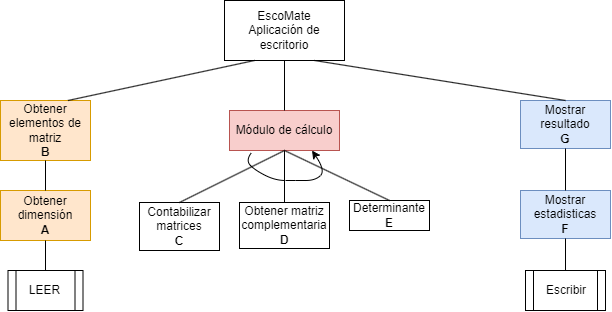

The diagram above was exported from draw.io. Its source (the exported page's mxGraphModel, read from the mxfile embedded in the PNG):
<mxGraphModel dx="2800" dy="773" grid="1" gridSize="10" guides="1" tooltips="1" connect="1" arrows="1" fold="1" page="1" pageScale="1" pageWidth="1300" pageHeight="750" math="0" shadow="0">
  <root>
    <mxCell id="0" />
    <mxCell id="1" parent="0" />
    <mxCell id="Yp3dya1whnKSi4VbgCGP-1" value="EscoMate&lt;br&gt;Aplicación de escritorio" style="rounded=0;whiteSpace=wrap;html=1;" parent="1" vertex="1">
      <mxGeometry x="-1016" y="40" width="120" height="60" as="geometry" />
    </mxCell>
    <mxCell id="Yp3dya1whnKSi4VbgCGP-2" value="Obtener dimensión&lt;br&gt;&lt;b&gt;A&lt;/b&gt;" style="rounded=0;whiteSpace=wrap;html=1;fillColor=#ffe6cc;strokeColor=#d79b00;" parent="1" vertex="1">
      <mxGeometry x="-1240" y="230" width="90" height="50" as="geometry" />
    </mxCell>
    <mxCell id="Yp3dya1whnKSi4VbgCGP-8" value="Obtener elementos de matriz&lt;br&gt;&lt;b&gt;B&lt;/b&gt;" style="rounded=0;whiteSpace=wrap;html=1;fillColor=#ffe6cc;strokeColor=#d79b00;" parent="1" vertex="1">
      <mxGeometry x="-1240" y="140" width="90" height="60" as="geometry" />
    </mxCell>
    <mxCell id="Yp3dya1whnKSi4VbgCGP-9" value="LEER" style="shape=process;whiteSpace=wrap;html=1;backgroundOutline=1;" parent="1" vertex="1">
      <mxGeometry x="-1232.5" y="310" width="75" height="40" as="geometry" />
    </mxCell>
    <mxCell id="Yp3dya1whnKSi4VbgCGP-39" value="Módulo de cálculo" style="rounded=0;whiteSpace=wrap;html=1;fillColor=#f8cecc;strokeColor=#b85450;" parent="1" vertex="1">
      <mxGeometry x="-1011" y="150" width="110" height="40" as="geometry" />
    </mxCell>
    <mxCell id="Yp3dya1whnKSi4VbgCGP-57" value="Obtener matriz complementaria&lt;br&gt;&lt;b&gt;D&lt;/b&gt;" style="rounded=0;whiteSpace=wrap;html=1;" parent="1" vertex="1">
      <mxGeometry x="-1001" y="242" width="90" height="46" as="geometry" />
    </mxCell>
    <mxCell id="Yp3dya1whnKSi4VbgCGP-58" value="Contabilizar matrices&lt;br&gt;&lt;b&gt;C&lt;/b&gt;" style="rounded=0;whiteSpace=wrap;html=1;" parent="1" vertex="1">
      <mxGeometry x="-1101" y="242" width="80" height="48" as="geometry" />
    </mxCell>
    <mxCell id="Yp3dya1whnKSi4VbgCGP-59" value="Determinante&lt;br&gt;&lt;b&gt;E&lt;/b&gt;" style="rounded=0;whiteSpace=wrap;html=1;" parent="1" vertex="1">
      <mxGeometry x="-891" y="240" width="80" height="30" as="geometry" />
    </mxCell>
    <mxCell id="Yp3dya1whnKSi4VbgCGP-60" value="" style="endArrow=none;html=1;rounded=0;entryX=0.5;entryY=1;entryDx=0;entryDy=0;exitX=0.5;exitY=0;exitDx=0;exitDy=0;" parent="1" source="Yp3dya1whnKSi4VbgCGP-58" target="Yp3dya1whnKSi4VbgCGP-39" edge="1">
      <mxGeometry width="50" height="50" relative="1" as="geometry">
        <mxPoint x="-1035" y="230" as="sourcePoint" />
        <mxPoint x="-1025" y="190" as="targetPoint" />
      </mxGeometry>
    </mxCell>
    <mxCell id="Yp3dya1whnKSi4VbgCGP-61" value="" style="endArrow=none;html=1;rounded=0;entryX=0.5;entryY=1;entryDx=0;entryDy=0;exitX=0.5;exitY=0;exitDx=0;exitDy=0;" parent="1" source="Yp3dya1whnKSi4VbgCGP-57" target="Yp3dya1whnKSi4VbgCGP-39" edge="1">
      <mxGeometry width="50" height="50" relative="1" as="geometry">
        <mxPoint x="-935" y="230" as="sourcePoint" />
        <mxPoint x="-1045" y="150" as="targetPoint" />
      </mxGeometry>
    </mxCell>
    <mxCell id="Yp3dya1whnKSi4VbgCGP-62" value="" style="endArrow=none;html=1;rounded=0;entryX=0.5;entryY=1;entryDx=0;entryDy=0;exitX=0.5;exitY=0;exitDx=0;exitDy=0;" parent="1" source="Yp3dya1whnKSi4VbgCGP-59" target="Yp3dya1whnKSi4VbgCGP-39" edge="1">
      <mxGeometry width="50" height="50" relative="1" as="geometry">
        <mxPoint x="-1095" y="200" as="sourcePoint" />
        <mxPoint x="-1045" y="150" as="targetPoint" />
      </mxGeometry>
    </mxCell>
    <mxCell id="Yp3dya1whnKSi4VbgCGP-68" value="" style="curved=1;endArrow=classic;html=1;rounded=0;exitX=0.199;exitY=1.057;exitDx=0;exitDy=0;exitPerimeter=0;entryX=0.75;entryY=1;entryDx=0;entryDy=0;" parent="1" source="Yp3dya1whnKSi4VbgCGP-39" target="Yp3dya1whnKSi4VbgCGP-39" edge="1">
      <mxGeometry width="50" height="50" relative="1" as="geometry">
        <mxPoint x="-1095" y="200" as="sourcePoint" />
        <mxPoint x="-1045" y="150" as="targetPoint" />
        <Array as="points">
          <mxPoint x="-995" y="200" />
          <mxPoint x="-985" y="210" />
          <mxPoint x="-965" y="220" />
          <mxPoint x="-945" y="220" />
          <mxPoint x="-925" y="220" />
          <mxPoint x="-915" y="210" />
        </Array>
      </mxGeometry>
    </mxCell>
    <mxCell id="4BEK80VGxBV_rEJP-cyu-2" value="" style="endArrow=none;html=1;rounded=0;entryX=0.25;entryY=1;entryDx=0;entryDy=0;exitX=0.75;exitY=0;exitDx=0;exitDy=0;" parent="1" source="Yp3dya1whnKSi4VbgCGP-8" target="Yp3dya1whnKSi4VbgCGP-1" edge="1">
      <mxGeometry width="50" height="50" relative="1" as="geometry">
        <mxPoint x="-830" y="280" as="sourcePoint" />
        <mxPoint x="-780" y="230" as="targetPoint" />
      </mxGeometry>
    </mxCell>
    <mxCell id="4BEK80VGxBV_rEJP-cyu-3" value="" style="endArrow=none;html=1;rounded=0;entryX=0.5;entryY=1;entryDx=0;entryDy=0;" parent="1" source="Yp3dya1whnKSi4VbgCGP-2" target="Yp3dya1whnKSi4VbgCGP-8" edge="1">
      <mxGeometry width="50" height="50" relative="1" as="geometry">
        <mxPoint x="-920" y="280" as="sourcePoint" />
        <mxPoint x="-870" y="230" as="targetPoint" />
      </mxGeometry>
    </mxCell>
    <mxCell id="4BEK80VGxBV_rEJP-cyu-4" value="" style="endArrow=none;html=1;rounded=0;entryX=0.5;entryY=1;entryDx=0;entryDy=0;exitX=0.5;exitY=0;exitDx=0;exitDy=0;" parent="1" source="Yp3dya1whnKSi4VbgCGP-9" target="Yp3dya1whnKSi4VbgCGP-2" edge="1">
      <mxGeometry width="50" height="50" relative="1" as="geometry">
        <mxPoint x="-920" y="280" as="sourcePoint" />
        <mxPoint x="-870" y="230" as="targetPoint" />
      </mxGeometry>
    </mxCell>
    <mxCell id="4BEK80VGxBV_rEJP-cyu-34" value="" style="endArrow=none;html=1;rounded=0;exitX=0.5;exitY=1;exitDx=0;exitDy=0;entryX=0.5;entryY=0;entryDx=0;entryDy=0;" parent="1" source="Yp3dya1whnKSi4VbgCGP-1" target="Yp3dya1whnKSi4VbgCGP-39" edge="1">
      <mxGeometry width="50" height="50" relative="1" as="geometry">
        <mxPoint x="-570" y="120" as="sourcePoint" />
        <mxPoint x="-1015" y="130" as="targetPoint" />
      </mxGeometry>
    </mxCell>
    <mxCell id="4BEK80VGxBV_rEJP-cyu-37" value="Escribir" style="shape=process;whiteSpace=wrap;html=1;backgroundOutline=1;" parent="1" vertex="1">
      <mxGeometry x="-715" y="310" width="80" height="40" as="geometry" />
    </mxCell>
    <mxCell id="4BEK80VGxBV_rEJP-cyu-44" value="Mostrar resultado&lt;br&gt;&lt;b&gt;G&lt;/b&gt;" style="rounded=0;whiteSpace=wrap;html=1;fillColor=#dae8fc;strokeColor=#6c8ebf;" parent="1" vertex="1">
      <mxGeometry x="-720" y="140" width="90" height="48" as="geometry" />
    </mxCell>
    <mxCell id="4BEK80VGxBV_rEJP-cyu-45" value="Mostrar estadisticas&lt;br&gt;&lt;b&gt;F&lt;/b&gt;" style="rounded=0;whiteSpace=wrap;html=1;fillColor=#dae8fc;strokeColor=#6c8ebf;" parent="1" vertex="1">
      <mxGeometry x="-720" y="230" width="90" height="48" as="geometry" />
    </mxCell>
    <mxCell id="4BEK80VGxBV_rEJP-cyu-46" value="" style="endArrow=none;html=1;rounded=0;exitX=0.75;exitY=1;exitDx=0;exitDy=0;entryX=0.5;entryY=0;entryDx=0;entryDy=0;" parent="1" source="Yp3dya1whnKSi4VbgCGP-1" target="4BEK80VGxBV_rEJP-cyu-44" edge="1">
      <mxGeometry width="50" height="50" relative="1" as="geometry">
        <mxPoint x="-695" y="290" as="sourcePoint" />
        <mxPoint x="-645" y="240" as="targetPoint" />
      </mxGeometry>
    </mxCell>
    <mxCell id="4BEK80VGxBV_rEJP-cyu-47" value="" style="endArrow=none;html=1;rounded=0;entryX=0.5;entryY=1;entryDx=0;entryDy=0;" parent="1" source="4BEK80VGxBV_rEJP-cyu-45" target="4BEK80VGxBV_rEJP-cyu-44" edge="1">
      <mxGeometry width="50" height="50" relative="1" as="geometry">
        <mxPoint x="-815" y="290" as="sourcePoint" />
        <mxPoint x="-765" y="240" as="targetPoint" />
      </mxGeometry>
    </mxCell>
    <mxCell id="4BEK80VGxBV_rEJP-cyu-48" value="" style="endArrow=none;html=1;rounded=0;entryX=0.5;entryY=1;entryDx=0;entryDy=0;exitX=0.5;exitY=0;exitDx=0;exitDy=0;" parent="1" source="4BEK80VGxBV_rEJP-cyu-37" target="4BEK80VGxBV_rEJP-cyu-45" edge="1">
      <mxGeometry width="50" height="50" relative="1" as="geometry">
        <mxPoint x="-815" y="290" as="sourcePoint" />
        <mxPoint x="-765" y="240" as="targetPoint" />
      </mxGeometry>
    </mxCell>
  </root>
</mxGraphModel>